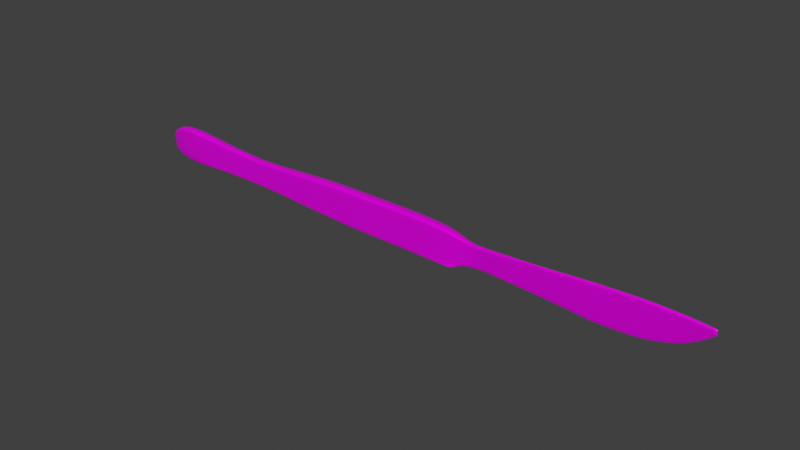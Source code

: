 # Source: scalpel.blend  (saved by Blender 2.82.7; exported with 4.5.12 LTS)
import bpy
from mathutils import Matrix  # noqa: F401  (used for matrix-valued properties, if any)

bpy.ops.wm.read_factory_settings(use_empty=True)
scene = bpy.context.scene
scene.name = 'Scene'

# ---- collections
col_collection = bpy.data.collections.new('Collection'); scene.collection.children.link(col_collection)

# ---- images (referenced by path relative to the original .blend; pixels are not part of the script)
import os
ASSET_DIR = os.environ.get("B2B_ASSET_DIR", "")  # directory of the original .blend (textures are referenced by path, not embedded)
HERE = os.path.dirname(os.path.abspath(__file__))  # packed textures are extracted next to this script under _unpacked/

def load_image(name, relpath, width, height, colorspace="sRGB"):
    """Load a texture the original file referenced (path relative to the .blend, or extracted next to this script)."""
    p = next((c for c in (os.path.join(HERE, relpath), os.path.join(ASSET_DIR, relpath)) if relpath and os.path.exists(c)), "")
    if p:
        img = bpy.data.images.load(p, check_existing=True)
        img.name = name
    else:  # same state as the original file: an image datablock whose file is absent (Cycles renders it pink)
        img = bpy.data.images.new(name, width, height)
        img.source = "FILE"
        img.filepath = "//" + (relpath or name)
    img.colorspace_settings.name = colorspace
    return img
img_defaultmaterial_base_color_png = load_image('DefaultMaterial_Base_Color.png', 'Textures/DefaultMaterial_Base_Color.png', 1024, 1024, 'sRGB')
img_defaultmaterial_metallic_png = load_image('DefaultMaterial_Metallic.png', 'Textures/DefaultMaterial_Metallic.png', 1024, 1024, 'Non-Color')
img_defaultmaterial_roughness_png = load_image('DefaultMaterial_Roughness.png', 'Textures/DefaultMaterial_Roughness.png', 1024, 1024, 'Non-Color')
img_defaultmaterial_specular_png = load_image('DefaultMaterial_Specular.png', 'Textures/DefaultMaterial_Specular.png', 1024, 1024, 'Non-Color')

# ---- materials (node trees are filled in below, after node groups)
mat_material = bpy.data.materials.new('Material')
mat_material.alpha_threshold = 0.0
mat_material.use_transparent_shadow = False
mat_material.line_color = (0.0, 0.0, 0.0, 1.0)

# ---- material node trees
mat_material.use_nodes = True; mat_material.node_tree.nodes.clear()
_N = mat_material.node_tree.nodes; _L = mat_material.node_tree.links
n0 = _N.new('ShaderNodeTexImage'); n0.name = 'Image Texture'; n0.location = (-1299, 609)
n0.image = img_defaultmaterial_base_color_png
n1 = _N.new('ShaderNodeTexImage'); n1.name = 'Image Texture.001'; n1.location = (-1290, 265)
n1.image = img_defaultmaterial_metallic_png
n2 = _N.new('ShaderNodeTexImage'); n2.name = 'Image Texture.002'; n2.location = (-1254, -84)
n2.image = img_defaultmaterial_roughness_png
n3 = _N.new('ShaderNodeOutputMaterial'); n3.name = 'Material Output'; n3.location = (-93, 558)
n4 = _N.new('ShaderNodeBsdfPrincipled'); n4.name = 'Principled BSDF'; n4.location = (-383, 558)
n4.distribution = 'GGX'
n4.subsurface_method = 'BURLEY'
n4.inputs[3].default_value = 1.45
n4.inputs[27].default_value = (0.0, 0.0, 0.0, 1.0)
n4.inputs[28].default_value = 1.0
n5 = _N.new('ShaderNodeTexImage'); n5.name = 'Image Texture.003'; n5.location = (-784, -96)
n5.image = img_defaultmaterial_specular_png
_L.new(n4.outputs[0], n3.inputs[0])
_L.new(n0.outputs[0], n4.inputs[0])
_L.new(n1.outputs[0], n4.inputs[1])
_L.new(n5.outputs[0], n4.inputs[13])
_L.new(n2.outputs[0], n4.inputs[2])
n3.is_active_output = True

# ---- world
world_world = bpy.data.worlds.new('World'); scene.world = world_world
world_world.use_nodes = True; world_world.node_tree.nodes.clear()
_N = world_world.node_tree.nodes; _L = world_world.node_tree.links
n0 = _N.new('ShaderNodeOutputWorld'); n0.name = 'World Output'; n0.location = (300, 300)
n1 = _N.new('ShaderNodeBackground'); n1.name = 'Background'; n1.location = (10, 300)
n1.inputs[0].default_value = (0.05088, 0.05088, 0.05088, 1.0)
_L.new(n1.outputs[0], n0.inputs[0])
n0.is_active_output = True
world_world.color = (0.05088, 0.05088, 0.05088)
world_world.use_sun_shadow = False
world_world.sun_shadow_jitter_overblur = 0.0

# ---- meshes
me_cube_001 = bpy.data.meshes.new('Cube.001')
me_cube_001.from_pydata([(0.587, -0.003707, -0.1191), (0.587, 0.003274, -0.1191), (0.8727, -0.00719, -0.1354), (0.8727, 0.006892, -0.1354), (1.016, -0.003005, -0.1418), (1.016, 0.002571, -0.1418), (1.167, -0.00324, -0.1499), (1.167, 0.002806, -0.1499), (1.353, -0.003597, -0.1622), (1.353, 0.003164, -0.1622), (1.556, -0.00397, -0.1836), (1.556, 0.003536, -0.1836), (1.761, -0.003965, -0.1777), (1.761, 0.003531, -0.1777), (1.95, -0.003965, -0.1663), (1.95, 0.003531, -0.1663), (2.147, -0.003965, -0.1149), (2.147, 0.003531, -0.1149), (2.281, -0.003965, -0.05203), (2.281, 0.003531, -0.05203), (2.381, -0.003965, 0.03369), (2.381, 0.003531, 0.03369), (-2.335, -0.04021, -0.1235), (-2.335, 0.04021, -0.1235), (-2.084, 0.04021, -0.1116), (-2.084, -0.04021, -0.1116), (-1.809, 0.03491, -0.09886), (-1.809, -0.03491, -0.09886), (-1.459, 0.03123, -0.1058), (-1.459, -0.03123, -0.1058), (-1.13, 0.03511, -0.1158), (-1.13, -0.03511, -0.1158), (-0.7473, 0.04304, -0.1364), (-0.7473, -0.04304, -0.1364), (-2.448, -0.01804, -0.06035), (-2.448, 0.01839, -0.06035), (-0.3564, 0.04304, -0.1514), (-0.3564, -0.04304, -0.1514), (0.03862, 0.04304, -0.1514), (0.03862, -0.04304, -0.1514), (0.4527, 0.04304, -0.1638), (0.4527, -0.04304, -0.1638), (0.587, 0.006225, -0.1067), (0.587, -0.006251, -0.1067), (0.8727, 0.01269, -0.1202), (0.8727, -0.007631, -0.1202), (1.016, 0.004969, -0.1254), (1.016, -0.004996, -0.1254), (1.167, 0.00539, -0.1322), (1.167, -0.005416, -0.1322), (1.353, 0.006029, -0.1424), (1.353, -0.006055, -0.1424), (1.556, 0.006695, -0.161), (1.556, -0.006721, -0.161), (1.761, 0.006686, -0.1549), (1.761, -0.006712, -0.1549), (1.95, 0.006686, -0.1439), (1.95, -0.006712, -0.1439), (2.147, 0.006686, -0.09733), (2.147, -0.006712, -0.09733), (2.281, 0.006686, -0.04028), (2.281, -0.006712, -0.04028), (2.381, 0.006686, 0.03721), (2.381, -0.006712, 0.03721), (-2.335, 0.0, -0.1606), (-2.335, 0.0, 0.159), (-2.084, 0.0, -0.1448), (-2.084, 0.0, 0.1433), (-1.809, 0.0, -0.1267), (-1.809, 0.0, 0.1126), (-1.459, 0.0, -0.1322), (-1.459, 0.0, 0.08187), (-1.13, 0.0, -0.1455), (-1.13, 0.0, 0.09517), (-0.7473, 0.0, -0.1726), (-0.7473, 0.0, 0.1223), (-0.3564, 0.0, -0.1907), (-0.3564, 0.0, 0.1223), (0.03862, 0.0, -0.1907), (0.03862, 0.0, 0.1223), (0.4527, 0.0, -0.2043), (0.4527, 0.0, 0.1088), (0.587, -0.0002615, -0.1287), (0.587, -0.0002615, 0.03314), (0.8727, 0.0, -0.1466), (0.8727, 0.0, 0.05104), (1.016, -0.0002615, -0.1536), (1.016, -0.0002615, 0.05803), (1.167, -0.0002615, -0.1625), (1.167, -0.0002615, 0.06696), (1.353, -0.0002615, -0.1761), (1.353, -0.0002615, 0.08053), (1.556, -0.0002615, -0.1996), (1.556, -0.0002615, 0.09466), (1.761, -0.0002615, -0.1932), (1.761, -0.0002615, 0.1039), (1.95, -0.0002615, -0.1806), (1.95, -0.0002615, 0.1102), (2.147, -0.0002615, -0.124), (2.147, -0.0002615, 0.1039), (2.281, -0.0002615, -0.05489), (2.281, -0.0002615, 0.09762), (2.404, -0.0002615, 0.0394), (2.407, 0.000108, 0.04327), (-2.448, 0.0001777, -0.06404), (-2.335, -0.03786, 0.1434), (-2.335, -0.04021, 0.1398), (-2.335, 0.04021, 0.1398), (-2.335, 0.03786, 0.1434), (-2.084, -0.04021, 0.1255), (-2.084, -0.03784, 0.1291), (-2.084, 0.03784, 0.1291), (-2.084, 0.04021, 0.1255), (-1.809, -0.03491, 0.09762), (-1.809, -0.03252, 0.1011), (-1.809, 0.03252, 0.1011), (-1.809, 0.03491, 0.09762), (-1.459, -0.03123, 0.06971), (-1.459, -0.02881, 0.07305), (-1.459, 0.02881, 0.07305), (-1.459, 0.03123, 0.06971), (-1.13, -0.03511, 0.08182), (-1.13, -0.03269, 0.08514), (-1.13, 0.03269, 0.08514), (-1.13, 0.03511, 0.08182), (-0.7473, -0.04304, 0.1065), (-0.7473, -0.04062, 0.1098), (-0.7473, 0.04062, 0.1098), (-0.7473, 0.04304, 0.1065), (-2.446, -0.01812, 0.05679), (-2.448, -0.01976, 0.05111), (-2.446, 0.01812, 0.05679), (-2.448, 0.01977, 0.05111), (-0.3564, -0.04304, 0.1065), (-0.3564, -0.04062, 0.1098), (-0.3564, 0.04062, 0.1098), (-0.3564, 0.04304, 0.1065), (0.03862, -0.04304, 0.1065), (0.03862, -0.04062, 0.1098), (0.03862, 0.04061, 0.1098), (0.03862, 0.04304, 0.1065), (0.4527, -0.04304, 0.09418), (0.4527, -0.0406, 0.09744), (0.4527, 0.0406, 0.09744), (0.4527, 0.04304, 0.09418), (0.587, -0.01359, 0.02543), (0.587, -0.01137, 0.0289), (0.587, 0.01084, 0.0289), (0.587, 0.01307, 0.02543), (0.8727, -0.01657, 0.04171), (0.8727, -0.01436, 0.04522), (0.8727, 0.02471, 0.04488), (0.8727, 0.02694, 0.04172), (1.016, -0.01093, 0.04807), (1.016, -0.008934, 0.05206), (1.016, 0.00841, 0.05206), (1.016, 0.01041, 0.04807), (1.167, -0.01184, 0.0562), (1.167, -0.009857, 0.0602), (1.167, 0.009333, 0.0602), (1.167, 0.01132, 0.0562), (1.353, -0.01322, 0.06854), (1.353, -0.01126, 0.07257), (1.353, 0.01073, 0.07257), (1.353, 0.0127, 0.06854), (1.556, -0.01466, 0.08139), (1.556, -0.01271, 0.08544), (1.556, 0.01219, 0.08544), (1.556, 0.01414, 0.08139), (1.761, -0.01464, 0.08979), (1.761, -0.01275, 0.09392), (1.761, 0.01222, 0.09392), (1.761, 0.01412, 0.08979), (1.95, -0.01464, 0.09551), (1.95, -0.01279, 0.09968), (1.95, 0.01226, 0.09968), (1.95, 0.01412, 0.09551), (2.147, -0.01462, 0.08979), (2.147, -0.01275, 0.09392), (2.147, 0.01222, 0.09392), (2.147, 0.0141, 0.08979), (2.281, -0.01456, 0.08408), (2.281, -0.01271, 0.08815), (2.281, 0.01219, 0.08815), (2.281, 0.01405, 0.08408), (2.381, -0.01284, 0.07699), (2.381, -0.0142, 0.07272), (2.381, 0.01232, 0.07699), (2.381, 0.01371, 0.07272), (-2.448, 2.448e-06, 0.05874), (-2.446, 0.0, 0.06378), (2.409, -0.0002384, 0.08246), (2.405, -0.0002615, 0.0855), (-2.335, -0.01597, -0.1436), (-2.335, -0.006153, -0.1533), (-2.335, 0.005927, -0.1534), (-2.335, 0.01589, -0.1435), (-2.084, -0.03365, -0.1356), (-2.084, -0.04021, -0.1269), (-2.084, 0.04021, -0.1267), (-2.084, 0.03364, -0.1356), (-1.809, -0.02836, -0.1191), (-1.809, -0.03491, -0.1104), (-1.809, 0.03491, -0.1103), (-1.809, 0.02836, -0.1191), (-1.459, -0.02478, -0.1243), (-1.459, -0.03123, -0.1155), (-1.459, 0.03123, -0.1153), (-1.459, 0.02478, -0.1243), (-1.13, -0.02867, -0.1364), (-1.13, -0.03511, -0.1276), (-1.13, 0.03511, -0.1275), (-1.13, 0.02867, -0.1364), (-0.7473, -0.03661, -0.1611), (-0.7473, -0.04304, -0.1523), (-0.7473, 0.04304, -0.1522), (-0.7473, 0.03661, -0.1611), (-2.442, -0.009174, -0.07941), (-2.448, -0.01576, -0.06356), (-2.442, 0.007893, -0.07956), (-2.448, 0.01595, -0.06338), (-0.3564, -0.03669, -0.1778), (-0.3564, -0.04304, -0.1688), (-0.3564, 0.04304, -0.1687), (-0.3564, 0.03668, -0.1778), (0.03862, -0.03669, -0.1778), (0.03862, -0.04304, -0.1688), (0.03862, 0.04304, -0.1687), (0.03862, 0.03669, -0.1778), (0.4527, -0.04304, -0.1811), (0.4527, -0.03675, -0.1903), (0.4585, -0.04135, -0.1849), (0.4527, 0.03675, -0.1903), (0.4527, 0.04304, -0.1811), (0.4585, 0.04133, -0.1849), (-2.448, 5.658e-05, -0.07069), (-2.442, 0.0008184, -0.08009)], [], [(107, 23, 35, 132), (65, 108, 131, 190), (109, 25, 27, 113), (67, 65, 105, 110), (198, 25, 22, 193), (111, 108, 65, 67), (201, 68, 70, 205), (69, 114, 118, 71), (197, 66, 68, 201), (27, 202, 206, 29), (31, 210, 214, 33), (29, 206, 210, 31), (113, 27, 29, 117), (71, 118, 122, 73), (121, 31, 33, 125), (117, 29, 31, 121), (73, 122, 126, 75), (205, 70, 72, 209), (213, 74, 76, 221), (75, 126, 134, 77), (209, 72, 74, 213), (33, 214, 222, 37), (77, 134, 138, 79), (193, 22, 34, 218), (195, 64, 236, 219), (105, 65, 190, 129), (133, 37, 39, 137), (218, 34, 104, 235), (125, 33, 37, 133), (34, 130, 189, 104), (225, 78, 80, 230), (79, 138, 142, 81), (221, 76, 78, 225), (39, 226, 229, 41), (141, 41, 43, 145), (41, 229, 231, 0, 43), (137, 39, 41, 141), (81, 142, 146, 83), (85, 150, 154, 87), (83, 146, 150, 85), (231, 230, 80, 82, 0), (45, 2, 4, 47), (43, 0, 2, 45), (82, 1, 3, 84), (145, 43, 45, 149), (153, 47, 49, 157), (84, 3, 5, 86), (149, 45, 47, 153), (87, 154, 158, 89), (49, 6, 8, 51), (89, 158, 162, 91), (47, 4, 6, 49), (86, 5, 7, 88), (90, 9, 11, 92), (88, 7, 9, 90), (157, 49, 51, 161), (91, 162, 166, 93), (165, 53, 55, 169), (161, 51, 53, 165), (93, 166, 170, 95), (51, 8, 10, 53), (55, 12, 14, 57), (95, 170, 174, 97), (53, 10, 12, 55), (92, 11, 13, 94), (173, 57, 59, 177), (94, 13, 15, 96), (169, 55, 57, 173), (97, 174, 178, 99), (177, 59, 61, 181), (99, 178, 182, 101), (57, 14, 16, 59), (96, 15, 17, 98), (61, 18, 20, 63), (101, 182, 185, 192), (59, 16, 18, 61), (98, 17, 19, 100), (62, 188, 191, 103), (100, 19, 21, 102), (181, 61, 63, 186), (103, 191, 186, 63), (19, 60, 62, 21), (102, 103, 63, 20), (179, 99, 101, 183), (17, 58, 60, 19), (183, 101, 192, 187), (175, 97, 99, 179), (15, 56, 58, 17), (13, 54, 56, 15), (167, 93, 95, 171), (11, 52, 54, 13), (171, 95, 97, 175), (163, 91, 93, 167), (9, 50, 52, 11), (7, 48, 50, 9), (155, 87, 89, 159), (5, 46, 48, 7), (159, 89, 91, 163), (3, 44, 46, 5), (147, 83, 85, 151), (151, 85, 87, 155), (143, 81, 83, 147), (80, 232, 234, 1, 82), (1, 42, 44, 3), (78, 228, 232, 80), (135, 77, 79, 139), (76, 224, 228, 78), (139, 79, 81, 143), (74, 216, 224, 76), (64, 66, 197, 194), (67, 110, 114, 69), (37, 222, 226, 39), (123, 73, 75, 127), (72, 212, 216, 74), (127, 75, 77, 135), (119, 71, 73, 123), (70, 208, 212, 72), (68, 204, 208, 70), (111, 67, 69, 115), (66, 200, 204, 68), (115, 69, 71, 119), (196, 23, 24, 199), (195, 200, 66, 64), (235, 104, 35, 220), (21, 62, 103, 102), (60, 184, 188, 62), (18, 100, 102, 20), (16, 98, 100, 18), (14, 96, 98, 16), (58, 180, 184, 60), (54, 172, 176, 56), (12, 94, 96, 14), (56, 176, 180, 58), (10, 92, 94, 12), (50, 164, 168, 52), (52, 168, 172, 54), (48, 160, 164, 50), (6, 88, 90, 8), (8, 90, 92, 10), (4, 86, 88, 6), (44, 152, 156, 46), (2, 84, 86, 4), (46, 156, 160, 48), (42, 148, 152, 44), (0, 82, 84, 2), (234, 233, 40, 42, 1), (38, 140, 144, 40), (227, 38, 40, 233), (40, 144, 148, 42), (223, 36, 38, 227), (32, 128, 136, 36), (215, 32, 36, 223), (36, 136, 140, 38), (25, 198, 202, 27), (104, 189, 132, 35), (211, 30, 32, 215), (28, 120, 124, 30), (30, 124, 128, 32), (26, 116, 120, 28), (203, 26, 28, 207), (207, 28, 30, 211), (199, 24, 26, 203), (23, 107, 112, 24), (23, 196, 220, 35), (24, 112, 116, 26), (25, 109, 106, 22), (108, 111, 112, 107), (110, 105, 106, 109), (109, 113, 114, 110), (116, 112, 111, 115), (118, 114, 113, 117), (120, 116, 115, 119), (117, 121, 122, 118), (124, 120, 119, 123), (121, 125, 126, 122), (128, 124, 123, 127), (190, 131, 132, 189), (107, 132, 131, 108), (130, 106, 105, 129), (134, 126, 125, 133), (136, 128, 127, 135), (133, 137, 138, 134), (140, 136, 135, 139), (142, 138, 137, 141), (144, 140, 139, 143), (141, 145, 146, 142), (148, 144, 143, 147), (147, 151, 152, 148), (150, 146, 145, 149), (154, 150, 149, 153), (156, 152, 151, 155), (153, 157, 158, 154), (160, 156, 155, 159), (162, 158, 157, 161), (164, 160, 159, 163), (161, 165, 166, 162), (168, 164, 163, 167), (165, 169, 170, 166), (172, 168, 167, 171), (174, 170, 169, 173), (176, 172, 171, 175), (173, 177, 178, 174), (180, 176, 175, 179), (177, 181, 182, 178), (184, 180, 179, 183), (192, 185, 186, 191), (185, 182, 181, 186), (188, 184, 183, 187), (129, 190, 189, 130), (187, 192, 191, 188), (22, 106, 130, 34), (229, 230, 231), (232, 233, 234), (200, 195, 196, 199), (194, 197, 198, 193), (204, 200, 199, 203), (197, 201, 202, 198), (201, 205, 206, 202), (203, 207, 208, 204), (207, 211, 212, 208), (210, 206, 205, 209), (216, 212, 211, 215), (209, 213, 214, 210), (236, 217, 218, 235), (193, 218, 217, 194), (220, 196, 195, 219), (213, 221, 222, 214), (215, 223, 224, 216), (228, 224, 223, 227), (221, 225, 226, 222), (225, 230, 229, 226), (227, 233, 232, 228), (219, 236, 235, 220), (64, 194, 217, 236)])
me_cube_001.polygons.foreach_set('use_smooth', [True] * 234)
_uv = me_cube_001.uv_layers.new(name='UVMap')
_uv.uv.foreach_set('vector', [0.8809, 0.9623, 0.9085, 0.9268, 0.9239, 0.9525, 0.9135, 0.9666, 0.8787, 0.9784, 0.8795, 0.965, 0.912, 0.9687, 0.9151, 0.9759, 0.1553, 0.111, 0.1872, 0.08205, 0.2336, 0.1333, 0.2077, 0.1574, 0.1417, 0.122, 0.1002, 0.073, 0.1135, 0.07197, 0.1528, 0.1134, 0.1929, 0.07646, 0.1872, 0.08205, 0.1514, 0.0425, 0.1562, 0.03, 0.8375, 0.9263, 0.8795, 0.965, 0.8787, 0.9784, 0.8291, 0.9376, 0.2423, 0.1249, 0.25, 0.1167, 0.3105, 0.1813, 0.3033, 0.1881, 0.1969, 0.1687, 0.2055, 0.1598, 0.2699, 0.2188, 0.2622, 0.2266, 0.1972, 0.07226, 0.205, 0.0627, 0.25, 0.1167, 0.2423, 0.1249, 0.2336, 0.1333, 0.238, 0.129, 0.2992, 0.1921, 0.2953, 0.1957, 0.3546, 0.256, 0.359, 0.2517, 0.4279, 0.3165, 0.4224, 0.3221, 0.2953, 0.1957, 0.2992, 0.1921, 0.359, 0.2517, 0.3546, 0.256, 0.2077, 0.1574, 0.2336, 0.1333, 0.2953, 0.1957, 0.2721, 0.2167, 0.2622, 0.2266, 0.2699, 0.2188, 0.3275, 0.282, 0.3183, 0.2898, 0.3298, 0.2799, 0.3546, 0.256, 0.4224, 0.3221, 0.3917, 0.3503, 0.2721, 0.2167, 0.2953, 0.1957, 0.3546, 0.256, 0.3298, 0.2799, 0.3183, 0.2898, 0.3275, 0.282, 0.3894, 0.3525, 0.3784, 0.3621, 0.3033, 0.1881, 0.3105, 0.1813, 0.3704, 0.2389, 0.363, 0.2475, 0.4321, 0.3121, 0.4413, 0.3019, 0.5104, 0.3682, 0.5004, 0.3781, 0.3784, 0.3621, 0.3894, 0.3525, 0.4548, 0.4216, 0.4439, 0.4318, 0.363, 0.2475, 0.3704, 0.2389, 0.4413, 0.3019, 0.4321, 0.3121, 0.4224, 0.3221, 0.4279, 0.3165, 0.4959, 0.3825, 0.4898, 0.3885, 0.4439, 0.4318, 0.4548, 0.4216, 0.5208, 0.491, 0.511, 0.5018, 0.1562, 0.03, 0.1514, 0.0425, 0.1255, 0.02733, 0.1268, 0.02549, 0.9273, 0.9191, 0.9316, 0.9176, 0.9356, 0.9497, 0.9309, 0.9481, 0.1135, 0.07197, 0.1002, 0.073, 0.1021, 0.03655, 0.1093, 0.03954, 0.4573, 0.4194, 0.4898, 0.3885, 0.555, 0.457, 0.5232, 0.4887, 0.1268, 0.02549, 0.1255, 0.02733, 0.1232, 0.01623, 0.1249, 0.01556, 0.3917, 0.3503, 0.4224, 0.3221, 0.4898, 0.3885, 0.4573, 0.4194, 0.1255, 0.02733, 0.1114, 0.03797, 0.1027, 0.03526, 0.1232, 0.01623, 0.5662, 0.4469, 0.5771, 0.4378, 0.6461, 0.5107, 0.6296, 0.5136, 0.511, 0.5018, 0.5208, 0.491, 0.5862, 0.5555, 0.5804, 0.5692, 0.5004, 0.3781, 0.5104, 0.3682, 0.5771, 0.4378, 0.5662, 0.4469, 0.555, 0.457, 0.5614, 0.4512, 0.6233, 0.518, 0.6167, 0.5252, 0.5882, 0.5532, 0.6167, 0.5252, 0.6458, 0.5588, 0.6275, 0.5775, 0.6167, 0.5252, 0.6233, 0.518, 0.6287, 0.5203, 0.6499, 0.5539, 0.6458, 0.5588, 0.5232, 0.4887, 0.555, 0.457, 0.6167, 0.5252, 0.5882, 0.5532, 0.5804, 0.5692, 0.5862, 0.5555, 0.6255, 0.5797, 0.6215, 0.5844, 0.675, 0.6376, 0.6795, 0.6316, 0.7071, 0.66, 0.7029, 0.6644, 0.6215, 0.5844, 0.6255, 0.5797, 0.6795, 0.6316, 0.675, 0.6376, 0.6287, 0.5203, 0.6296, 0.5136, 0.6461, 0.5107, 0.6538, 0.5496, 0.6499, 0.5539, 0.7025, 0.6067, 0.7076, 0.6015, 0.7375, 0.6265, 0.7323, 0.6327, 0.6458, 0.5588, 0.6499, 0.5539, 0.7076, 0.6015, 0.7025, 0.6067, 0.3947, 0.4322, 0.3904, 0.4362, 0.3424, 0.3791, 0.3468, 0.3742, 0.6275, 0.5775, 0.6458, 0.5588, 0.7025, 0.6067, 0.6816, 0.6293, 0.7096, 0.6575, 0.7323, 0.6327, 0.7638, 0.6592, 0.739, 0.6863, 0.3468, 0.3742, 0.3424, 0.3791, 0.3169, 0.3498, 0.3221, 0.3453, 0.6816, 0.6293, 0.7025, 0.6067, 0.7323, 0.6327, 0.7096, 0.6575, 0.7029, 0.6644, 0.7071, 0.66, 0.7365, 0.6889, 0.7316, 0.6934, 0.7638, 0.6592, 0.7693, 0.6524, 0.8083, 0.6832, 0.8022, 0.6909, 0.7316, 0.6934, 0.7365, 0.6889, 0.7716, 0.724, 0.7662, 0.7293, 0.7323, 0.6327, 0.7375, 0.6265, 0.7693, 0.6524, 0.7638, 0.6592, 0.3221, 0.3453, 0.3169, 0.3498, 0.2906, 0.3183, 0.2965, 0.3139, 0.2657, 0.2746, 0.2593, 0.2794, 0.2271, 0.2358, 0.2337, 0.2301, 0.2965, 0.3139, 0.2906, 0.3183, 0.2593, 0.2794, 0.2657, 0.2746, 0.739, 0.6863, 0.7638, 0.6592, 0.8022, 0.6909, 0.7742, 0.7213, 0.7662, 0.7293, 0.7716, 0.724, 0.8101, 0.762, 0.804, 0.7681, 0.8128, 0.7592, 0.8447, 0.7234, 0.8834, 0.7605, 0.8518, 0.7971, 0.7742, 0.7213, 0.8022, 0.6909, 0.8447, 0.7234, 0.8128, 0.7592, 0.804, 0.7681, 0.8101, 0.762, 0.8491, 0.8, 0.8432, 0.8066, 0.8022, 0.6909, 0.8083, 0.6832, 0.8519, 0.715, 0.8447, 0.7234, 0.8834, 0.7605, 0.8912, 0.7524, 0.9267, 0.7876, 0.9189, 0.7952, 0.8432, 0.8066, 0.8491, 0.8, 0.8852, 0.8347, 0.8795, 0.8412, 0.8447, 0.7234, 0.8519, 0.715, 0.8912, 0.7524, 0.8834, 0.7605, 0.2337, 0.2301, 0.2271, 0.2358, 0.1892, 0.1967, 0.1954, 0.1905, 0.8877, 0.8318, 0.9189, 0.7952, 0.9497, 0.8364, 0.9259, 0.8653, 0.1954, 0.1905, 0.1892, 0.1967, 0.1535, 0.1613, 0.1588, 0.1555, 0.8518, 0.7971, 0.8834, 0.7605, 0.9189, 0.7952, 0.8877, 0.8318, 0.8795, 0.8412, 0.8852, 0.8347, 0.9237, 0.868, 0.9195, 0.8751, 0.9259, 0.8653, 0.9497, 0.8364, 0.9676, 0.8694, 0.9522, 0.8885, 0.9195, 0.8751, 0.9237, 0.868, 0.9503, 0.8908, 0.9472, 0.8972, 0.9189, 0.7952, 0.9267, 0.7876, 0.9566, 0.8315, 0.9497, 0.8364, 0.1588, 0.1555, 0.1535, 0.1613, 0.1093, 0.1317, 0.1121, 0.1269, 0.9676, 0.8694, 0.9723, 0.8668, 0.9774, 0.8983, 0.9754, 0.8993, 0.9472, 0.8972, 0.9503, 0.8908, 0.9693, 0.9068, 0.9737, 0.9149, 0.9497, 0.8364, 0.9566, 0.8315, 0.9723, 0.8668, 0.9676, 0.8694, 0.1121, 0.1269, 0.1093, 0.1317, 0.07371, 0.1163, 0.07467, 0.1133, 0.04117, 0.1135, 0.03501, 0.1178, 0.02527, 0.1137, 0.03373, 0.1065, 0.07467, 0.1133, 0.07371, 0.1163, 0.04221, 0.1113, 0.03497, 0.1063, 0.9522, 0.8885, 0.9676, 0.8694, 0.9754, 0.8993, 0.971, 0.9054, 0.9823, 0.9067, 0.9751, 0.9151, 0.971, 0.9054, 0.9754, 0.8993, 0.07371, 0.1163, 0.07111, 0.121, 0.04117, 0.1135, 0.04221, 0.1113, 0.9824, 0.9054, 0.9823, 0.9067, 0.9754, 0.8993, 0.9774, 0.8983, 0.07283, 0.1651, 0.06582, 0.1693, 0.04336, 0.1417, 0.04979, 0.1385, 0.1093, 0.1317, 0.1044, 0.1387, 0.07111, 0.121, 0.07371, 0.1163, 0.04979, 0.1385, 0.04336, 0.1417, 0.02546, 0.1152, 0.0336, 0.1195, 0.1066, 0.2035, 0.1001, 0.2092, 0.06582, 0.1693, 0.07283, 0.1651, 0.1535, 0.1613, 0.146, 0.1692, 0.1044, 0.1387, 0.1093, 0.1317, 0.1892, 0.1967, 0.181, 0.2046, 0.146, 0.1692, 0.1535, 0.1613, 0.1802, 0.2783, 0.174, 0.2844, 0.1352, 0.2454, 0.1417, 0.2394, 0.2271, 0.2358, 0.2186, 0.2432, 0.181, 0.2046, 0.1892, 0.1967, 0.1417, 0.2394, 0.1352, 0.2454, 0.1001, 0.2092, 0.1066, 0.2035, 0.2186, 0.3165, 0.2134, 0.3221, 0.174, 0.2844, 0.1802, 0.2783, 0.2593, 0.2794, 0.2516, 0.2856, 0.2186, 0.2432, 0.2271, 0.2358, 0.2906, 0.3183, 0.2838, 0.3239, 0.2516, 0.2856, 0.2593, 0.2794, 0.2835, 0.3811, 0.279, 0.3854, 0.2497, 0.3566, 0.2542, 0.3516, 0.3169, 0.3498, 0.3108, 0.3552, 0.2838, 0.3239, 0.2906, 0.3183, 0.2542, 0.3516, 0.2497, 0.3566, 0.2134, 0.3221, 0.2186, 0.3165, 0.3424, 0.3791, 0.3372, 0.3844, 0.3108, 0.3552, 0.3169, 0.3498, 0.3647, 0.461, 0.3602, 0.4651, 0.3057, 0.4138, 0.3139, 0.4079, 0.3139, 0.4079, 0.3057, 0.4138, 0.279, 0.3854, 0.2835, 0.3811, 0.3897, 0.4998, 0.3762, 0.506, 0.3602, 0.4651, 0.3647, 0.461, 0.4336, 0.4395, 0.4309, 0.4561, 0.4242, 0.457, 0.3904, 0.4362, 0.3947, 0.4322, 0.3904, 0.4362, 0.3855, 0.4404, 0.3372, 0.3844, 0.3424, 0.3791, 0.5074, 0.5073, 0.4983, 0.5184, 0.4309, 0.4561, 0.4336, 0.4395, 0.5251, 0.629, 0.515, 0.6401, 0.4444, 0.5741, 0.455, 0.5643, 0.5776, 0.5729, 0.568, 0.583, 0.4983, 0.5184, 0.5074, 0.5073, 0.455, 0.5643, 0.4444, 0.5741, 0.3762, 0.506, 0.3897, 0.4998, 0.6449, 0.641, 0.6349, 0.6503, 0.568, 0.583, 0.5776, 0.5729, 0.1602, 0.01912, 0.205, 0.0627, 0.1972, 0.07226, 0.1587, 0.02357, 0.1417, 0.122, 0.1528, 0.1134, 0.2055, 0.1598, 0.1969, 0.1687, 0.4898, 0.3885, 0.4959, 0.3825, 0.5614, 0.4512, 0.555, 0.457, 0.6665, 0.7544, 0.6588, 0.7637, 0.5856, 0.7047, 0.595, 0.6936, 0.7088, 0.7108, 0.7005, 0.7183, 0.6349, 0.6503, 0.6449, 0.641, 0.595, 0.6936, 0.5856, 0.7047, 0.515, 0.6401, 0.5251, 0.629, 0.7304, 0.8109, 0.7228, 0.8188, 0.6588, 0.7637, 0.6665, 0.7544, 0.7673, 0.7698, 0.7606, 0.7771, 0.7005, 0.7183, 0.7088, 0.7108, 0.8328, 0.8293, 0.8247, 0.8372, 0.7606, 0.7771, 0.7673, 0.7698, 0.8375, 0.9263, 0.8291, 0.9376, 0.7816, 0.8832, 0.7904, 0.8745, 0.8874, 0.8735, 0.878, 0.8815, 0.8247, 0.8372, 0.8328, 0.8293, 0.7904, 0.8745, 0.7816, 0.8832, 0.7228, 0.8188, 0.7304, 0.8109, 0.9209, 0.9218, 0.9085, 0.9268, 0.8684, 0.8915, 0.8738, 0.8859, 0.9273, 0.9191, 0.878, 0.8815, 0.8874, 0.8735, 0.9316, 0.9176, 0.9355, 0.9528, 0.9349, 0.9544, 0.9239, 0.9525, 0.9257, 0.9512, 0.04221, 0.1113, 0.04117, 0.1135, 0.03373, 0.1065, 0.03497, 0.1063, 0.07111, 0.121, 0.05215, 0.1366, 0.03501, 0.1178, 0.04117, 0.1135, 0.9723, 0.8668, 0.9752, 0.8658, 0.9824, 0.9054, 0.9774, 0.8983, 0.9566, 0.8315, 0.9614, 0.8287, 0.9752, 0.8658, 0.9723, 0.8668, 0.9267, 0.7876, 0.9326, 0.7823, 0.9614, 0.8287, 0.9566, 0.8315, 0.1044, 0.1387, 0.07559, 0.1628, 0.05215, 0.1366, 0.07111, 0.121, 0.181, 0.2046, 0.1446, 0.2367, 0.1095, 0.2008, 0.146, 0.1692, 0.8912, 0.7524, 0.8974, 0.7462, 0.9326, 0.7823, 0.9267, 0.7876, 0.146, 0.1692, 0.1095, 0.2008, 0.07559, 0.1628, 0.1044, 0.1387, 0.8519, 0.715, 0.8576, 0.7083, 0.8974, 0.7462, 0.8912, 0.7524, 0.2516, 0.2856, 0.2213, 0.3139, 0.1829, 0.2755, 0.2186, 0.2432, 0.2186, 0.2432, 0.1829, 0.2755, 0.1446, 0.2367, 0.181, 0.2046, 0.2838, 0.3239, 0.2568, 0.349, 0.2213, 0.3139, 0.2516, 0.2856, 0.7693, 0.6524, 0.7736, 0.6465, 0.813, 0.6768, 0.8083, 0.6832, 0.8083, 0.6832, 0.813, 0.6768, 0.8576, 0.7083, 0.8519, 0.715, 0.7375, 0.6265, 0.7419, 0.6213, 0.7736, 0.6465, 0.7693, 0.6524, 0.3372, 0.3844, 0.3161, 0.4059, 0.286, 0.3786, 0.3108, 0.3552, 0.7076, 0.6015, 0.7126, 0.597, 0.7419, 0.6213, 0.7375, 0.6265, 0.3108, 0.3552, 0.286, 0.3786, 0.2568, 0.349, 0.2838, 0.3239, 0.3855, 0.4404, 0.367, 0.459, 0.3161, 0.4059, 0.3372, 0.3844, 0.6499, 0.5539, 0.6538, 0.5496, 0.7126, 0.597, 0.7076, 0.6015, 0.4242, 0.457, 0.4266, 0.4624, 0.4195, 0.4691, 0.3855, 0.4404, 0.3904, 0.4362, 0.4885, 0.5297, 0.4573, 0.5619, 0.392, 0.4979, 0.4195, 0.4691, 0.4941, 0.5232, 0.4885, 0.5297, 0.4195, 0.4691, 0.4266, 0.4624, 0.4195, 0.4691, 0.392, 0.4979, 0.367, 0.459, 0.3855, 0.4404, 0.5636, 0.5876, 0.5577, 0.5938, 0.4885, 0.5297, 0.4941, 0.5232, 0.6251, 0.6603, 0.5972, 0.6911, 0.5274, 0.6266, 0.5577, 0.5938, 0.6306, 0.6547, 0.6251, 0.6603, 0.5577, 0.5938, 0.5636, 0.5876, 0.5577, 0.5938, 0.5274, 0.6266, 0.4573, 0.5619, 0.4885, 0.5297, 0.1872, 0.08205, 0.1929, 0.07646, 0.238, 0.129, 0.2336, 0.1333, 0.9349, 0.9544, 0.9164, 0.9752, 0.9135, 0.9666, 0.9239, 0.9525, 0.6963, 0.7225, 0.6921, 0.7269, 0.6251, 0.6603, 0.6306, 0.6547, 0.7531, 0.7851, 0.7325, 0.8087, 0.6686, 0.7521, 0.6921, 0.7269, 0.6921, 0.7269, 0.6686, 0.7521, 0.5972, 0.6911, 0.6251, 0.6603, 0.8164, 0.846, 0.7927, 0.8722, 0.7325, 0.8087, 0.7531, 0.7851, 0.8206, 0.8415, 0.8164, 0.846, 0.7531, 0.7851, 0.7567, 0.7813, 0.7567, 0.7813, 0.7531, 0.7851, 0.6921, 0.7269, 0.6963, 0.7225, 0.8738, 0.8859, 0.8684, 0.8915, 0.8164, 0.846, 0.8206, 0.8415, 0.9085, 0.9268, 0.8809, 0.9623, 0.8399, 0.9238, 0.8684, 0.8915, 0.9085, 0.9268, 0.9209, 0.9218, 0.9257, 0.9512, 0.9239, 0.9525, 0.8684, 0.8915, 0.8399, 0.9238, 0.7927, 0.8722, 0.8164, 0.846, 0.1872, 0.08205, 0.1553, 0.111, 0.1162, 0.07059, 0.1514, 0.0425, 0.8795, 0.965, 0.8375, 0.9263, 0.8399, 0.9238, 0.8809, 0.9623, 0.1528, 0.1134, 0.1135, 0.07197, 0.1162, 0.07059, 0.1553, 0.111, 0.1553, 0.111, 0.2077, 0.1574, 0.2055, 0.1598, 0.1528, 0.1134, 0.7927, 0.8722, 0.8399, 0.9238, 0.8375, 0.9263, 0.7904, 0.8745, 0.2699, 0.2188, 0.2055, 0.1598, 0.2077, 0.1574, 0.2721, 0.2167, 0.7325, 0.8087, 0.7927, 0.8722, 0.7904, 0.8745, 0.7304, 0.8109, 0.2721, 0.2167, 0.3298, 0.2799, 0.3275, 0.282, 0.2699, 0.2188, 0.6686, 0.7521, 0.7325, 0.8087, 0.7304, 0.8109, 0.6665, 0.7544, 0.3298, 0.2799, 0.3917, 0.3503, 0.3894, 0.3525, 0.3275, 0.282, 0.5972, 0.6911, 0.6686, 0.7521, 0.6665, 0.7544, 0.595, 0.6936, 0.9151, 0.9759, 0.912, 0.9687, 0.9135, 0.9666, 0.9164, 0.9752, 0.8809, 0.9623, 0.9135, 0.9666, 0.912, 0.9687, 0.8795, 0.965, 0.1114, 0.03797, 0.1162, 0.07059, 0.1135, 0.07197, 0.1093, 0.03954, 0.4548, 0.4216, 0.3894, 0.3525, 0.3917, 0.3503, 0.4573, 0.4194, 0.5274, 0.6266, 0.5972, 0.6911, 0.595, 0.6936, 0.5251, 0.629, 0.4573, 0.4194, 0.5232, 0.4887, 0.5208, 0.491, 0.4548, 0.4216, 0.4573, 0.5619, 0.5274, 0.6266, 0.5251, 0.629, 0.455, 0.5643, 0.5862, 0.5555, 0.5208, 0.491, 0.5232, 0.4887, 0.5882, 0.5532, 0.392, 0.4979, 0.4573, 0.5619, 0.455, 0.5643, 0.3897, 0.4998, 0.5882, 0.5532, 0.6275, 0.5775, 0.6255, 0.5797, 0.5862, 0.5555, 0.367, 0.459, 0.392, 0.4979, 0.3897, 0.4998, 0.3647, 0.461, 0.3647, 0.461, 0.3139, 0.4079, 0.3161, 0.4059, 0.367, 0.459, 0.6795, 0.6316, 0.6255, 0.5797, 0.6275, 0.5775, 0.6816, 0.6293, 0.7071, 0.66, 0.6795, 0.6316, 0.6816, 0.6293, 0.7096, 0.6575, 0.286, 0.3786, 0.3161, 0.4059, 0.3139, 0.4079, 0.2835, 0.3811, 0.7096, 0.6575, 0.739, 0.6863, 0.7365, 0.6889, 0.7071, 0.66, 0.2568, 0.349, 0.286, 0.3786, 0.2835, 0.3811, 0.2542, 0.3516, 0.7716, 0.724, 0.7365, 0.6889, 0.739, 0.6863, 0.7742, 0.7213, 0.2213, 0.3139, 0.2568, 0.349, 0.2542, 0.3516, 0.2186, 0.3165, 0.7742, 0.7213, 0.8128, 0.7592, 0.8101, 0.762, 0.7716, 0.724, 0.1829, 0.2755, 0.2213, 0.3139, 0.2186, 0.3165, 0.1802, 0.2783, 0.8128, 0.7592, 0.8518, 0.7971, 0.8491, 0.8, 0.8101, 0.762, 0.1446, 0.2367, 0.1829, 0.2755, 0.1802, 0.2783, 0.1417, 0.2394, 0.8852, 0.8347, 0.8491, 0.8, 0.8518, 0.7971, 0.8877, 0.8318, 0.1095, 0.2008, 0.1446, 0.2367, 0.1417, 0.2394, 0.1066, 0.2035, 0.8877, 0.8318, 0.9259, 0.8653, 0.9237, 0.868, 0.8852, 0.8347, 0.07559, 0.1628, 0.1095, 0.2008, 0.1066, 0.2035, 0.07283, 0.1651, 0.9259, 0.8653, 0.9522, 0.8885, 0.9503, 0.8908, 0.9237, 0.868, 0.05215, 0.1366, 0.07559, 0.1628, 0.07283, 0.1651, 0.04979, 0.1385, 0.9737, 0.9149, 0.9693, 0.9068, 0.971, 0.9054, 0.9751, 0.9151, 0.9693, 0.9068, 0.9503, 0.8908, 0.9522, 0.8885, 0.971, 0.9054, 0.03501, 0.1178, 0.05215, 0.1366, 0.04979, 0.1385, 0.0336, 0.1195, 0.1093, 0.03954, 0.1021, 0.03655, 0.1027, 0.03526, 0.1114, 0.03797, 0.0336, 0.1195, 0.02546, 0.1152, 0.02527, 0.1137, 0.03501, 0.1178, 0.1514, 0.0425, 0.1162, 0.07059, 0.1114, 0.03797, 0.1255, 0.02733, 0.6233, 0.518, 0.6296, 0.5136, 0.6287, 0.5203, 0.4309, 0.4561, 0.4266, 0.4624, 0.4242, 0.457, 0.878, 0.8815, 0.9273, 0.9191, 0.9209, 0.9218, 0.8738, 0.8859, 0.1587, 0.02357, 0.1972, 0.07226, 0.1929, 0.07646, 0.1562, 0.03, 0.8247, 0.8372, 0.878, 0.8815, 0.8738, 0.8859, 0.8206, 0.8415, 0.1972, 0.07226, 0.2423, 0.1249, 0.238, 0.129, 0.1929, 0.07646, 0.2423, 0.1249, 0.3033, 0.1881, 0.2992, 0.1921, 0.238, 0.129, 0.8206, 0.8415, 0.7567, 0.7813, 0.7606, 0.7771, 0.8247, 0.8372, 0.7567, 0.7813, 0.6963, 0.7225, 0.7005, 0.7183, 0.7606, 0.7771, 0.359, 0.2517, 0.2992, 0.1921, 0.3033, 0.1881, 0.363, 0.2475, 0.6349, 0.6503, 0.7005, 0.7183, 0.6963, 0.7225, 0.6306, 0.6547, 0.363, 0.2475, 0.4321, 0.3121, 0.4279, 0.3165, 0.359, 0.2517, 0.128, 0.015, 0.1301, 0.02075, 0.1268, 0.02549, 0.1249, 0.01556, 0.1562, 0.03, 0.1268, 0.02549, 0.1301, 0.02075, 0.1587, 0.02357, 0.9257, 0.9512, 0.9209, 0.9218, 0.9273, 0.9191, 0.9309, 0.9481, 0.4321, 0.3121, 0.5004, 0.3781, 0.4959, 0.3825, 0.4279, 0.3165, 0.6306, 0.6547, 0.5636, 0.5876, 0.568, 0.583, 0.6349, 0.6503, 0.4983, 0.5184, 0.568, 0.583, 0.5636, 0.5876, 0.4941, 0.5232, 0.5004, 0.3781, 0.5662, 0.4469, 0.5614, 0.4512, 0.4959, 0.3825, 0.5662, 0.4469, 0.6296, 0.5136, 0.6233, 0.518, 0.5614, 0.4512, 0.4941, 0.5232, 0.4266, 0.4624, 0.4309, 0.4561, 0.4983, 0.5184, 0.9309, 0.9481, 0.9356, 0.9497, 0.9355, 0.9528, 0.9257, 0.9512, 0.1602, 0.01912, 0.1587, 0.02357, 0.1301, 0.02075, 0.128, 0.015])
me_cube_001.materials.append(mat_material)
me_cube_001.use_remesh_fix_poles = True
me_cube_001.use_remesh_preserve_attributes = False
me_cube_001.use_mirror_vertex_groups = False
me_cube_001.update()

# ---- objects
ob_empty = bpy.data.objects.new('Empty', None)
ob_cube = bpy.data.objects.new('Cube', me_cube_001)

# ---- transforms, parenting, visibility, modifiers, constraints
ob_empty.location = (0.0, 0.0, 0.0)
ob_empty.rotation_euler = (1.571, -0.0, -0.0)
ob_empty.empty_display_type = 'IMAGE'
ob_empty.empty_display_size = 5.0
ob_empty.lineart.crease_threshold = 0.0
ob_cube.location = (0.0, 0.0, 0.0)
ob_cube.lineart.crease_threshold = 0.0
_m = ob_cube.modifiers.new('Subdivision', 'SUBSURF')
_m.uv_smooth = 'PRESERVE_CORNERS'
_m.show_only_control_edges = False

# ---- collection membership
col_collection.objects.link(ob_empty)
col_collection.objects.link(ob_cube)

# ---- scene / render settings (as saved in the file)
scene.frame_start = 1; scene.frame_end = 250; scene.frame_set(1)
scene.render.engine = 'BLENDER_EEVEE_NEXT'
scene.cycles.use_denoising = False
scene.cycles.samples = 128
scene.cycles.sampling_pattern = 'TABULATED_SOBOL'
scene.cycles.use_adaptive_sampling = False
scene.cycles.use_light_tree = False
scene.view_settings.view_transform = 'Standard'
bpy.context.view_layer.update()

# ---- added for rendering (the .blend has no active camera and no usable light): camera, sun
cam_auto = bpy.data.cameras.new('AutoCamera')
cam_auto.lens = 50.0
cam_auto.sensor_width = 36.0
cam_auto.clip_end = 1000.0
ob_auto_camera = bpy.data.objects.new('AutoCamera', cam_auto)
scene.collection.objects.link(ob_auto_camera)
ob_auto_camera.location = (4.48794, -5.40862, 3.58311)
ob_auto_camera.rotation_euler = (1.09748, -7.21219e-08, 0.694738)
scene.camera = ob_auto_camera
light_auto_sun = bpy.data.lights.new('AutoSun', 'SUN')
light_auto_sun.energy = 3.0
light_auto_sun.angle = 0.0523599
ob_auto_sun = bpy.data.objects.new('AutoSun', light_auto_sun)
scene.collection.objects.link(ob_auto_sun)
ob_auto_sun.rotation_euler = (0.872665, 0.174533, 0.523599)
bpy.context.view_layer.update()

